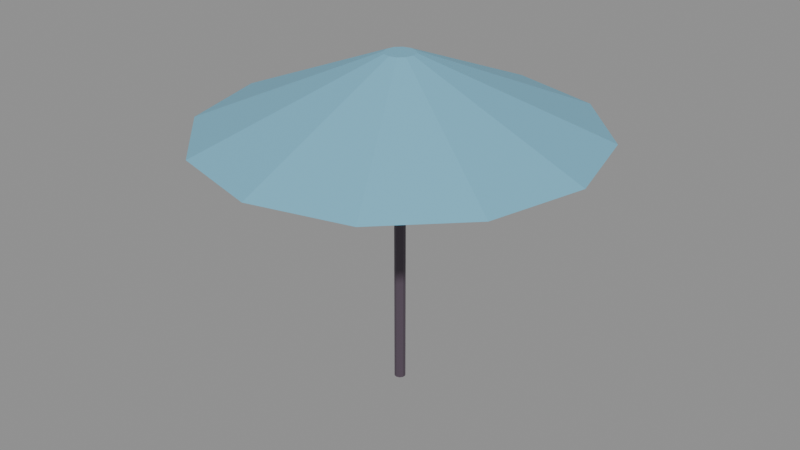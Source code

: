 # Source: prop_payung.blend  (saved by Blender 5.3.31; exported with 4.5.12 LTS)
import bpy
from mathutils import Matrix  # noqa: F401  (used for matrix-valued properties, if any)

bpy.ops.wm.read_factory_settings(use_empty=True)
scene = bpy.context.scene
scene.name = 'Scene'

# ---- images (referenced by path relative to the original .blend; pixels are not part of the script)
import os
ASSET_DIR = os.environ.get("B2B_ASSET_DIR", "")  # directory of the original .blend (textures are referenced by path, not embedded)
HERE = os.path.dirname(os.path.abspath(__file__))  # packed textures are extracted next to this script under _unpacked/

def load_image(name, relpath, width, height, colorspace="sRGB"):
    """Load a texture the original file referenced (path relative to the .blend, or extracted next to this script)."""
    p = next((c for c in (os.path.join(HERE, relpath), os.path.join(ASSET_DIR, relpath)) if relpath and os.path.exists(c)), "")
    if p:
        img = bpy.data.images.load(p, check_existing=True)
        img.name = name
    else:  # same state as the original file: an image datablock whose file is absent (Cycles renders it pink)
        img = bpy.data.images.new(name, width, height)
        img.source = "FILE"
        img.filepath = "//" + (relpath or name)
    img.colorspace_settings.name = colorspace
    return img
img_palet_prop_payung = load_image('palet_prop_payung', '_unpacked/palet_prop_payung.ee409259.png', 8, 4, 'sRGB')

# ---- materials (node trees are filled in below, after node groups)
mat_palet_prop_payung = bpy.data.materials.new('palet_prop_payung')

# ---- material node trees
mat_palet_prop_payung.use_nodes = True; mat_palet_prop_payung.node_tree.nodes.clear()
_N = mat_palet_prop_payung.node_tree.nodes; _L = mat_palet_prop_payung.node_tree.links
n0 = _N.new('ShaderNodeBsdfPrincipled'); n0.name = 'Principled BSDF'; n0.location = (-200, 100)
n0.inputs[10].default_value = 0.005
n1 = _N.new('ShaderNodeOutputMaterial'); n1.name = 'Material Output'; n1.location = (200, 100)
n2 = _N.new('ShaderNodeTexImage'); n2.name = 'Image Texture'; n2.location = (0, 0)
n2.image = img_palet_prop_payung
n2.interpolation = 'Closest'
_L.new(n0.outputs[0], n1.inputs[0])
_L.new(n2.outputs[0], n0.inputs[0])
n1.is_active_output = True

# ---- meshes
me_prop_payung = bpy.data.meshes.new('prop_payung')
me_prop_payung.from_pydata([(0.0, 0.017, 0.005), (0.0, 0.017, 0.935), (0.009992, 0.01375, 0.005), (0.009992, 0.01375, 0.935), (0.01617, 0.005253, 0.005), (0.01617, 0.005253, 0.935), (0.01617, -0.005253, 0.005), (0.01617, -0.005253, 0.935), (0.009992, -0.01375, 0.005), (0.009992, -0.01375, 0.935), (0.0, -0.017, 0.005), (0.0, -0.017, 0.935), (-0.009992, -0.01375, 0.005), (-0.009992, -0.01375, 0.935), (-0.01617, -0.005253, 0.005), (-0.01617, -0.005253, 0.935), (-0.01617, 0.005253, 0.005), (-0.01617, 0.005253, 0.935), (-0.009992, 0.01375, 0.005), (-0.009992, 0.01375, 0.935), (0.0, 0.58, 0.8), (0.0, 0.045, 1.02), (0.29, 0.5023, 0.8), (0.0225, 0.03897, 1.02), (0.5023, 0.29, 0.8), (0.03897, 0.0225, 1.02), (0.58, 0.0, 0.8), (0.045, 0.0, 1.02), (0.5023, -0.29, 0.8), (0.03897, -0.0225, 1.02), (0.29, -0.5023, 0.8), (0.0225, -0.03897, 1.02), (0.0, -0.58, 0.8), (0.0, -0.045, 1.02), (-0.29, -0.5023, 0.8), (-0.0225, -0.03897, 1.02), (-0.5023, -0.29, 0.8), (-0.03897, -0.0225, 1.02), (-0.58, 0.0, 0.8), (-0.045, 0.0, 1.02), (-0.5023, 0.29, 0.8), (-0.03897, 0.0225, 1.02), (-0.29, 0.5023, 0.8), (-0.0225, 0.03897, 1.02)], [], [(0, 1, 3, 2), (2, 3, 5, 4), (4, 5, 7, 6), (6, 7, 9, 8), (8, 9, 11, 10), (10, 11, 13, 12), (12, 13, 15, 14), (14, 15, 17, 16), (3, 1, 19, 17, 15, 13, 11, 9, 7, 5), (16, 17, 19, 18), (18, 19, 1, 0), (0, 2, 4, 6, 8, 10, 12, 14, 16, 18), (20, 21, 23, 22), (22, 23, 25, 24), (24, 25, 27, 26), (26, 27, 29, 28), (28, 29, 31, 30), (30, 31, 33, 32), (32, 33, 35, 34), (34, 35, 37, 36), (36, 37, 39, 38), (38, 39, 41, 40), (23, 21, 43, 41, 39, 37, 35, 33, 31, 29, 27, 25), (40, 41, 43, 42), (42, 43, 21, 20), (20, 22, 24, 26, 28, 30, 32, 34, 36, 38, 40, 42)])
_uv = me_prop_payung.uv_layers.new(name='UVMap')
_uv.uv.foreach_set('vector', [0.25, 0.5, 0.25, 0.5, 0.25, 0.5, 0.25, 0.5, 0.25, 0.5, 0.25, 0.5, 0.25, 0.5, 0.25, 0.5, 0.25, 0.5, 0.25, 0.5, 0.25, 0.5, 0.25, 0.5, 0.25, 0.5, 0.25, 0.5, 0.25, 0.5, 0.25, 0.5, 0.25, 0.5, 0.25, 0.5, 0.25, 0.5, 0.25, 0.5, 0.25, 0.5, 0.25, 0.5, 0.25, 0.5, 0.25, 0.5, 0.25, 0.5, 0.25, 0.5, 0.25, 0.5, 0.25, 0.5, 0.25, 0.5, 0.25, 0.5, 0.25, 0.5, 0.25, 0.5, 0.25, 0.5, 0.25, 0.5, 0.25, 0.5, 0.25, 0.5, 0.25, 0.5, 0.25, 0.5, 0.25, 0.5, 0.25, 0.5, 0.25, 0.5, 0.25, 0.5, 0.25, 0.5, 0.25, 0.5, 0.25, 0.5, 0.25, 0.5, 0.25, 0.5, 0.25, 0.5, 0.25, 0.5, 0.25, 0.5, 0.25, 0.5, 0.25, 0.5, 0.25, 0.5, 0.25, 0.5, 0.25, 0.5, 0.25, 0.5, 0.25, 0.5, 0.25, 0.5, 0.25, 0.5, 0.25, 0.5, 0.75, 0.5, 0.75, 0.5, 0.75, 0.5, 0.75, 0.5, 0.75, 0.5, 0.75, 0.5, 0.75, 0.5, 0.75, 0.5, 0.75, 0.5, 0.75, 0.5, 0.75, 0.5, 0.75, 0.5, 0.75, 0.5, 0.75, 0.5, 0.75, 0.5, 0.75, 0.5, 0.75, 0.5, 0.75, 0.5, 0.75, 0.5, 0.75, 0.5, 0.75, 0.5, 0.75, 0.5, 0.75, 0.5, 0.75, 0.5, 0.75, 0.5, 0.75, 0.5, 0.75, 0.5, 0.75, 0.5, 0.75, 0.5, 0.75, 0.5, 0.75, 0.5, 0.75, 0.5, 0.75, 0.5, 0.75, 0.5, 0.75, 0.5, 0.75, 0.5, 0.75, 0.5, 0.75, 0.5, 0.75, 0.5, 0.75, 0.5, 0.75, 0.5, 0.75, 0.5, 0.75, 0.5, 0.75, 0.5, 0.75, 0.5, 0.75, 0.5, 0.75, 0.5, 0.75, 0.5, 0.75, 0.5, 0.75, 0.5, 0.75, 0.5, 0.75, 0.5, 0.75, 0.5, 0.75, 0.5, 0.75, 0.5, 0.75, 0.5, 0.75, 0.5, 0.75, 0.5, 0.75, 0.5, 0.75, 0.5, 0.75, 0.5, 0.75, 0.5, 0.75, 0.5, 0.75, 0.5, 0.75, 0.5, 0.75, 0.5, 0.75, 0.5, 0.75, 0.5, 0.75, 0.5, 0.75, 0.5, 0.75, 0.5, 0.75, 0.5])
me_prop_payung.materials.append(mat_palet_prop_payung)
me_prop_payung.update()

# ---- objects
ob_prop_payung = bpy.data.objects.new('prop_payung', me_prop_payung)

# ---- transforms, parenting, visibility, modifiers, constraints
ob_prop_payung.location = (0.0, 0.0, 0.0)

# ---- collection membership
scene.collection.objects.link(ob_prop_payung)

# ---- scene / render settings (as saved in the file)
scene.frame_start = 1; scene.frame_end = 250; scene.frame_set(1)
scene.render.engine = 'BLENDER_EEVEE_NEXT'
scene.render.bake_bias = 0.0
scene.render.bake_samples = 0
scene.render.compositor_device = 'GPU'
scene.eevee.use_volume_custom_range = False
scene.eevee.fast_gi_thickness_near = 0.1
scene.eevee.fast_gi_thickness_far = 0.0
scene.eevee.ray_tracing_options.screen_trace_thickness = 0.1
bpy.context.view_layer.update()

# ---- added for rendering (the .blend has no active camera and no usable light): camera, sun + grey world if the file has none
cam_auto = bpy.data.cameras.new('AutoCamera')
cam_auto.lens = 50.0
cam_auto.sensor_width = 36.0
cam_auto.clip_end = 1000.0
ob_auto_camera = bpy.data.objects.new('AutoCamera', cam_auto)
scene.collection.objects.link(ob_auto_camera)
ob_auto_camera.location = (1.78485, -2.14182, 1.94038)
ob_auto_camera.rotation_euler = (1.09748, -7.21219e-08, 0.694738)
scene.camera = ob_auto_camera
light_auto_sun = bpy.data.lights.new('AutoSun', 'SUN')
light_auto_sun.energy = 3.0
light_auto_sun.angle = 0.0523599
ob_auto_sun = bpy.data.objects.new('AutoSun', light_auto_sun)
scene.collection.objects.link(ob_auto_sun)
ob_auto_sun.rotation_euler = (0.872665, 0.174533, 0.523599)
if scene.world is None:
    world_auto = bpy.data.worlds.new('AutoWorld')
    world_auto.color = (0.3, 0.3, 0.3)
    scene.world = world_auto
bpy.context.view_layer.update()
